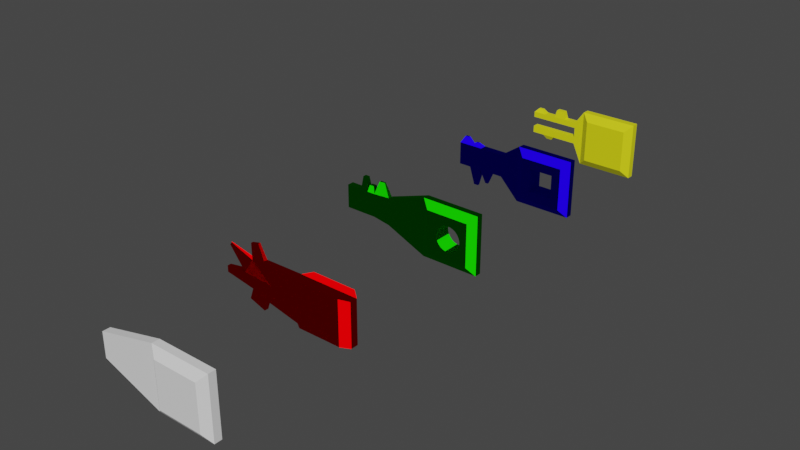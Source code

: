 # Source: KEYS.blend  (saved by Blender 2.93.20; exported with 4.5.12 LTS)
import bpy
from mathutils import Matrix  # noqa: F401  (used for matrix-valued properties, if any)

bpy.ops.wm.read_factory_settings(use_empty=True)
scene = bpy.context.scene
scene.name = 'Scene'

# ---- collections
col_collection = bpy.data.collections.new('Collection'); scene.collection.children.link(col_collection)

# ---- materials (node trees are filled in below, after node groups)
mat_material_001 = bpy.data.materials.new('Material.001')
mat_material_001.use_transparent_shadow = False
mat_material_002 = bpy.data.materials.new('Material.002')
mat_material_002.use_transparent_shadow = False
mat_material_003 = bpy.data.materials.new('Material.003')
mat_material_003.use_transparent_shadow = False
mat_material_004 = bpy.data.materials.new('Material.004')
mat_material_004.use_transparent_shadow = False

# ---- material node trees
mat_material_001.use_nodes = True; mat_material_001.node_tree.nodes.clear()
_N = mat_material_001.node_tree.nodes; _L = mat_material_001.node_tree.links
n0 = _N.new('ShaderNodeOutputMaterial'); n0.name = 'Material Output'; n0.location = (300, 300)
n1 = _N.new('ShaderNodeBsdfToon'); n1.name = 'Toon BSDF'; n1.location = (10, 300)
n1.inputs[0].default_value = (0.8, 0.0, 0.0007203, 1.0)
_L.new(n1.outputs[0], n0.inputs[0])
n0.is_active_output = True
mat_material_002.use_nodes = True; mat_material_002.node_tree.nodes.clear()
_N = mat_material_002.node_tree.nodes; _L = mat_material_002.node_tree.links
n0 = _N.new('ShaderNodeOutputMaterial'); n0.name = 'Material Output'; n0.location = (300, 300)
n1 = _N.new('ShaderNodeBsdfToon'); n1.name = 'Toon BSDF'; n1.location = (10, 300)
n1.inputs[0].default_value = (0.003846, 0.4385, 0.0, 1.0)
_L.new(n1.outputs[0], n0.inputs[0])
n0.is_active_output = True
mat_material_003.use_nodes = True; mat_material_003.node_tree.nodes.clear()
_N = mat_material_003.node_tree.nodes; _L = mat_material_003.node_tree.links
n0 = _N.new('ShaderNodeOutputMaterial'); n0.name = 'Material Output'; n0.location = (300, 300)
n1 = _N.new('ShaderNodeBsdfToon'); n1.name = 'Toon BSDF'; n1.location = (10, 300)
n1.inputs[0].default_value = (0.008029, 0.0, 0.8, 1.0)
_L.new(n1.outputs[0], n0.inputs[0])
n0.is_active_output = True
mat_material_004.use_nodes = True; mat_material_004.node_tree.nodes.clear()
_N = mat_material_004.node_tree.nodes; _L = mat_material_004.node_tree.links
n0 = _N.new('ShaderNodeBsdfPrincipled'); n0.name = 'Principled BSDF'; n0.location = (10, 300)
n0.distribution = 'GGX'
n0.subsurface_method = 'BURLEY'
n0.inputs[0].default_value = (0.8, 0.7929, 0.005634, 1.0)
n0.inputs[3].default_value = 1.45
n0.inputs[27].default_value = (0.0, 0.0, 0.0, 1.0)
n0.inputs[28].default_value = 1.0
n1 = _N.new('ShaderNodeOutputMaterial'); n1.name = 'Material Output'; n1.location = (300, 300)
_L.new(n0.outputs[0], n1.inputs[0])
n1.is_active_output = True

# ---- world
world_world = bpy.data.worlds.new('World'); scene.world = world_world
world_world.use_nodes = True; world_world.node_tree.nodes.clear()
_N = world_world.node_tree.nodes; _L = world_world.node_tree.links
n0 = _N.new('ShaderNodeOutputWorld'); n0.name = 'World Output'; n0.location = (300, 300)
n1 = _N.new('ShaderNodeBackground'); n1.name = 'Background'; n1.location = (10, 300)
n1.inputs[0].default_value = (0.05088, 0.05088, 0.05088, 1.0)
_L.new(n1.outputs[0], n0.inputs[0])
n0.is_active_output = True
world_world.color = (0.05088, 0.05088, 0.05088)
world_world.use_sun_shadow = False
world_world.sun_shadow_jitter_overblur = 0.0

# ---- meshes
me_cube_001 = bpy.data.meshes.new('Cube.001')
me_cube_001.from_pydata([(-0.7055, -0.4117, -0.5661), (-0.7055, -0.4117, 0.5661), (-0.7055, 0.5763, -0.5661), (-0.7055, 0.5763, 0.5661), (0.4267, -0.4117, -0.5661), (0.4267, -0.4117, 0.5661), (0.4267, 0.5763, -0.5661), (0.4267, 0.5763, 0.5661), (-0.9069, -0.1259, -0.7675), (-0.9069, -0.1259, 0.7675), (0.6281, -0.1259, -0.7675), (0.6281, -0.1259, 0.7675), (-0.9069, 0.2578, 0.7675), (0.6281, 0.2578, -0.7675), (-0.9069, 0.2578, -0.7675), (0.6281, 0.2578, 0.7675), (-2.44, 0.2578, -0.2211), (-2.44, -0.1259, -0.2211), (-2.44, -0.1259, 0.3957), (-2.44, 0.2578, 0.3957)], [], [(14, 12, 3, 2), (2, 3, 7, 6), (10, 11, 5, 4), (4, 5, 1, 0), (8, 10, 4, 0), (11, 9, 1, 5), (15, 12, 9, 11), (14, 13, 10, 8), (13, 15, 11, 10), (0, 1, 9, 8), (6, 7, 15, 13), (2, 6, 13, 14), (7, 3, 12, 15), (8, 9, 18, 17), (17, 18, 19, 16), (9, 12, 19, 18), (12, 14, 16, 19), (14, 8, 17, 16)])
_uv = me_cube_001.uv_layers.new(name='UVMap')
_uv.uv.foreach_set('vector', [0.375, 0.1875, 0.625, 0.1875, 0.625, 0.25, 0.375, 0.25, 0.375, 0.25, 0.625, 0.25, 0.625, 0.5, 0.375, 0.5, 0.375, 0.625, 0.625, 0.625, 0.625, 0.75, 0.375, 0.75, 0.375, 0.75, 0.625, 0.75, 0.625, 1.0, 0.375, 1.0, 0.125, 0.625, 0.375, 0.625, 0.375, 0.75, 0.125, 0.75, 0.625, 0.625, 0.875, 0.625, 0.875, 0.75, 0.625, 0.75, 0.625, 0.5625, 0.875, 0.5625, 0.875, 0.625, 0.625, 0.625, 0.125, 0.5625, 0.375, 0.5625, 0.375, 0.625, 0.125, 0.625, 0.375, 0.5625, 0.625, 0.5625, 0.625, 0.625, 0.375, 0.625, 0.375, 0.0, 0.625, 0.0, 0.625, 0.125, 0.375, 0.125, 0.375, 0.5, 0.625, 0.5, 0.625, 0.5625, 0.375, 0.5625, 0.125, 0.5, 0.375, 0.5, 0.375, 0.5625, 0.125, 0.5625, 0.625, 0.5, 0.875, 0.5, 0.875, 0.5625, 0.625, 0.5625, 0.375, 0.125, 0.625, 0.125, 0.625, 0.125, 0.375, 0.125, 0.375, 0.125, 0.625, 0.125, 0.625, 0.1875, 0.375, 0.1875, 0.875, 0.625, 0.875, 0.5625, 0.875, 0.5625, 0.875, 0.625, 0.625, 0.1875, 0.375, 0.1875, 0.375, 0.1875, 0.625, 0.1875, 0.125, 0.5625, 0.125, 0.625, 0.125, 0.625, 0.125, 0.5625])
me_cube_001.use_remesh_fix_poles = True
me_cube_001.use_remesh_preserve_attributes = False
me_cube_001.update()
me_cube_002 = bpy.data.meshes.new('Cube.002')
me_cube_002.from_pydata([(-0.7055, -0.4117, -0.5661), (-0.7055, -0.4117, 0.5661), (-0.7055, 0.5763, -0.5661), (-0.7055, 0.5763, 0.5661), (0.4267, -0.4117, -0.5661), (0.4267, -0.4117, 0.5661), (0.4267, 0.5763, -0.5661), (0.4267, 0.5763, 0.5661), (-0.9069, -0.1259, -0.5951), (-0.9069, -0.1259, 0.5108), (0.6281, -0.1259, -0.5951), (0.6281, -0.1259, 0.5108), (-0.9069, 0.2578, 0.5108), (0.6281, 0.2578, -0.5951), (-0.9069, 0.2578, -0.5951), (0.6281, 0.2578, 0.5108), (-2.27, 0.1727, -0.2817), (-2.27, -0.04076, -0.2817), (-2.242, -0.02667, 0.4438), (-2.242, 0.1586, 0.4438), (-0.7055, -0.4117, 0.0), (-0.7055, 0.5763, 0.0), (0.4267, 0.5763, 0.0), (0.4267, -0.4117, 0.0), (0.6281, -0.1259, 0.0), (-0.9069, -0.1259, 0.0), (0.6281, 0.2578, 0.0), (-0.9069, 0.2578, 0.0), (-2.44, -0.1259, 0.08727), (-2.44, 0.2578, 0.08727), (-1.872, -0.02667, 0.5335), (-1.844, -0.04076, -0.4337), (-1.872, 0.1586, 0.5335), (-1.844, 0.1727, -0.4337), (-1.673, 0.2578, 0.04364), (-1.673, -0.1259, 0.04364), (-3.057, 0.1651, -0.1466), (-3.057, -0.03323, -0.1466), (-3.057, -0.03323, 0.01279), (-3.057, 0.1651, 0.01279), (-2.262, 0.009181, 0.8387), (-2.262, 0.1227, 0.8387), (-2.035, 0.009181, 0.8937), (-2.035, 0.1227, 0.8937), (-2.911, 0.04778, 0.6286), (-2.911, 0.08413, 0.6286), (-2.95, 0.0283, 0.5586), (-2.95, 0.1036, 0.5586), (-2.369, 0.1727, -0.5599), (-2.369, -0.04076, -0.5599), (-1.943, 0.1727, -0.7118), (-1.943, -0.04076, -0.7118)], [], [(27, 12, 3, 21), (21, 3, 7, 22), (24, 11, 5, 23), (23, 5, 1, 20), (8, 10, 4, 0), (11, 9, 1, 5), (15, 12, 9, 11), (14, 13, 10, 8), (26, 15, 11, 24), (20, 1, 9, 25), (22, 7, 15, 26), (2, 6, 13, 14), (7, 3, 12, 15), (35, 30, 18, 28), (29, 28, 46, 47), (32, 19, 41, 43), (34, 33, 16, 29), (17, 16, 48, 49), (32, 34, 29, 19), (29, 16, 36, 39), (31, 35, 28, 17), (6, 22, 26, 13), (0, 20, 25, 8), (13, 26, 24, 10), (4, 23, 20, 0), (10, 24, 23, 4), (2, 21, 22, 6), (14, 27, 21, 2), (8, 25, 35, 31), (12, 27, 34, 32), (14, 8, 31, 33), (27, 14, 33, 34), (9, 12, 32, 30), (25, 9, 30, 35), (37, 38, 39, 36), (17, 28, 38, 37), (28, 29, 39, 38), (16, 17, 37, 36), (42, 43, 41, 40), (18, 30, 42, 40), (19, 18, 40, 41), (30, 32, 43, 42), (46, 44, 45, 47), (19, 29, 47, 45), (18, 19, 45, 44), (28, 18, 44, 46), (50, 51, 49, 48), (16, 33, 50, 48), (31, 17, 49, 51), (33, 31, 51, 50)])
_uv = me_cube_002.uv_layers.new(name='UVMap')
_uv.uv.foreach_set('vector', [0.5, 0.1875, 0.625, 0.1875, 0.625, 0.25, 0.5, 0.25, 0.5, 0.25, 0.625, 0.25, 0.625, 0.5, 0.5, 0.5, 0.5, 0.625, 0.625, 0.625, 0.625, 0.75, 0.5, 0.75, 0.5, 0.75, 0.625, 0.75, 0.625, 1.0, 0.5, 1.0, 0.125, 0.625, 0.375, 0.625, 0.375, 0.75, 0.125, 0.75, 0.625, 0.625, 0.875, 0.625, 0.875, 0.75, 0.625, 0.75, 0.625, 0.5625, 0.875, 0.5625, 0.875, 0.625, 0.625, 0.625, 0.125, 0.5625, 0.375, 0.5625, 0.375, 0.625, 0.125, 0.625, 0.5, 0.5625, 0.625, 0.5625, 0.625, 0.625, 0.5, 0.625, 0.5, 0.0, 0.625, 0.0, 0.625, 0.125, 0.5, 0.125, 0.5, 0.5, 0.625, 0.5, 0.625, 0.5625, 0.5, 0.5625, 0.125, 0.5, 0.375, 0.5, 0.375, 0.5625, 0.125, 0.5625, 0.625, 0.5, 0.875, 0.5, 0.875, 0.5625, 0.625, 0.5625, 0.5, 0.125, 0.625, 0.125, 0.625, 0.125, 0.5, 0.125, 0.5, 0.1875, 0.5, 0.125, 0.5, 0.125, 0.5, 0.1875, 0.625, 0.1875, 0.625, 0.1875, 0.625, 0.1875, 0.625, 0.1875, 0.5, 0.1875, 0.375, 0.1875, 0.375, 0.1875, 0.5, 0.1875, 0.125, 0.625, 0.125, 0.5625, 0.125, 0.5625, 0.125, 0.625, 0.625, 0.1875, 0.5, 0.1875, 0.5, 0.1875, 0.625, 0.1875, 0.5, 0.1875, 0.375, 0.1875, 0.375, 0.1875, 0.5, 0.1875, 0.375, 0.125, 0.5, 0.125, 0.5, 0.125, 0.375, 0.125, 0.375, 0.5, 0.5, 0.5, 0.5, 0.5625, 0.375, 0.5625, 0.375, 0.0, 0.5, 0.0, 0.5, 0.125, 0.375, 0.125, 0.375, 0.5625, 0.5, 0.5625, 0.5, 0.625, 0.375, 0.625, 0.375, 0.75, 0.5, 0.75, 0.5, 1.0, 0.375, 1.0, 0.375, 0.625, 0.5, 0.625, 0.5, 0.75, 0.375, 0.75, 0.375, 0.25, 0.5, 0.25, 0.5, 0.5, 0.375, 0.5, 0.375, 0.1875, 0.5, 0.1875, 0.5, 0.25, 0.375, 0.25, 0.375, 0.125, 0.5, 0.125, 0.5, 0.125, 0.375, 0.125, 0.625, 0.1875, 0.5, 0.1875, 0.5, 0.1875, 0.625, 0.1875, 0.125, 0.5625, 0.125, 0.625, 0.125, 0.625, 0.125, 0.5625, 0.5, 0.1875, 0.375, 0.1875, 0.375, 0.1875, 0.5, 0.1875, 0.875, 0.625, 0.875, 0.5625, 0.875, 0.5625, 0.875, 0.625, 0.5, 0.125, 0.625, 0.125, 0.625, 0.125, 0.5, 0.125, 0.375, 0.125, 0.5, 0.125, 0.5, 0.1875, 0.375, 0.1875, 0.375, 0.125, 0.5, 0.125, 0.5, 0.125, 0.375, 0.125, 0.5, 0.125, 0.5, 0.1875, 0.5, 0.1875, 0.5, 0.125, 0.125, 0.5625, 0.125, 0.625, 0.125, 0.625, 0.125, 0.5625, 0.875, 0.625, 0.875, 0.5625, 0.875, 0.5625, 0.875, 0.625, 0.625, 0.125, 0.625, 0.125, 0.625, 0.125, 0.625, 0.125, 0.625, 0.1875, 0.625, 0.125, 0.625, 0.125, 0.625, 0.1875, 0.875, 0.625, 0.875, 0.5625, 0.875, 0.5625, 0.875, 0.625, 0.5, 0.125, 0.625, 0.125, 0.625, 0.1875, 0.5, 0.1875, 0.625, 0.1875, 0.5, 0.1875, 0.5, 0.1875, 0.625, 0.1875, 0.625, 0.125, 0.625, 0.1875, 0.625, 0.1875, 0.625, 0.125, 0.5, 0.125, 0.625, 0.125, 0.625, 0.125, 0.5, 0.125, 0.125, 0.5625, 0.125, 0.625, 0.125, 0.625, 0.125, 0.5625, 0.375, 0.1875, 0.375, 0.1875, 0.375, 0.1875, 0.375, 0.1875, 0.375, 0.125, 0.375, 0.125, 0.375, 0.125, 0.375, 0.125, 0.125, 0.5625, 0.125, 0.625, 0.125, 0.625, 0.125, 0.5625])
me_cube_002.materials.append(mat_material_001)
me_cube_002.use_remesh_fix_poles = True
me_cube_002.use_remesh_preserve_attributes = False
me_cube_002.update()
me_cube_003 = bpy.data.meshes.new('Cube.003')
me_cube_003.from_pydata([(-0.7055, -0.4117, -0.5661), (-0.7055, -0.4117, 0.5661), (-0.7055, 0.5763, -0.5661), (-0.7055, 0.5763, 0.5661), (0.4267, -0.4117, -0.5661), (0.4267, -0.4117, 0.5661), (0.4267, 0.5763, -0.5661), (0.4267, 0.5763, 0.5661), (-0.9069, -0.1259, -0.7675), (-0.9069, -0.1259, 0.7675), (0.6281, -0.1259, -0.7675), (0.6281, -0.1259, 0.7675), (-0.9069, 0.2578, 0.7675), (0.6281, 0.2578, -0.7675), (-0.9069, 0.2578, -0.7675), (0.6281, 0.2578, 0.7675), (-2.44, 0.2578, -0.2211), (-2.44, -0.1259, -0.2211), (-2.44, -0.1259, 0.3957), (-2.44, 0.2578, 0.3957), (-0.03191, -0.4117, -0.3281), (-0.03191, 0.5763, -0.3281), (-0.09717, -0.4117, -0.3345), (-0.09717, 0.5763, -0.3345), (-0.4317, 0.5763, 3.989e-09), (-0.4252, 0.5763, -0.06526), (-0.4252, 0.5763, 0.06526), (-0.3753, 0.5763, -0.1858), (-0.4062, 0.5763, -0.128), (-0.1624, -0.4117, -0.3281), (-0.3753, 0.5763, 0.1858), (-0.1624, 0.5763, -0.3281), (-0.4062, 0.5763, 0.128), (-0.283, 0.5763, 0.2781), (-0.1624, 0.5763, 0.3281), (-0.2252, 0.5763, 0.309), (-0.03191, 0.5763, 0.3281), (0.08868, 0.5763, 0.2781), (0.03084, 0.5763, 0.309), (-0.09717, 0.5763, 0.3345), (-0.3337, 0.5763, 0.2365), (-0.2252, -0.4117, -0.309), (-0.2252, 0.5763, -0.309), (-0.283, -0.4117, -0.2781), (-0.283, 0.5763, -0.2781), (-0.3337, -0.4117, -0.2365), (-0.3337, 0.5763, -0.2365), (0.03084, 0.5763, -0.309), (0.1394, 0.5763, -0.2365), (0.181, 0.5763, -0.1858), (0.181, 0.5763, 0.1858), (0.2373, 0.5763, -1.462e-08), (0.2119, 0.5763, -0.128), (0.2309, 0.5763, -0.06526), (0.2309, 0.5763, 0.06526), (0.2119, 0.5763, 0.128), (0.1394, 0.5763, 0.2365), (0.08868, 0.5763, -0.2781), (-0.3753, -0.4117, -0.1858), (-0.4062, -0.4117, -0.128), (-0.3337, -0.4117, 0.2365), (-0.2252, -0.4117, 0.309), (-0.283, -0.4117, 0.2781), (-0.4252, -0.4117, -0.06526), (-0.09717, -0.4117, 0.3345), (0.03084, -0.4117, 0.309), (-0.03191, -0.4117, 0.3281), (-0.1624, -0.4117, 0.3281), (0.1394, -0.4117, 0.2365), (0.181, -0.4117, -0.1858), (0.181, -0.4117, 0.1858), (0.2373, -0.4117, -1.462e-08), (0.2119, -0.4117, -0.128), (0.2309, -0.4117, -0.06526), (0.2309, -0.4117, 0.06526), (0.1394, -0.4117, -0.2365), (0.2119, -0.4117, 0.128), (-0.4317, -0.4117, 3.989e-09), (0.08868, -0.4117, 0.2781), (-0.4252, -0.4117, 0.06526), (-0.4062, -0.4117, 0.128), (-0.3753, -0.4117, 0.1858), (0.08868, -0.4117, -0.2781), (0.03084, -0.4117, -0.309), (-3.287, -0.1259, 0.3957), (-3.287, 0.2578, 0.3957), (-3.287, 0.2578, -0.2211), (-3.287, -0.1259, -0.2211), (-2.864, 0.2578, -0.2211), (-2.864, 0.2578, 0.3957), (-2.864, -0.1259, 0.3957), (-2.864, -0.1259, -0.2211), (-2.652, 0.2578, 0.3957), (-2.652, -0.1259, -0.2211), (-2.652, 0.2578, -0.2211), (-2.652, -0.1259, 0.3957), (-2.013, 0.1955, -0.3196), (-2.013, -0.06359, -0.3196), (-2.013, 0.1955, 0.4068), (-2.013, -0.06359, 0.4068), (-2.7, -0.03784, 0.7476), (-2.815, -0.03784, 0.7476), (-2.815, 0.1697, 0.7476), (-2.7, 0.1697, 0.7476), (-2.483, -0.04766, 0.572), (-2.483, 0.1796, 0.572), (-2.609, 0.1796, 0.572), (-2.609, -0.04766, 0.572), (-2.312, -0.003146, 0.7413), (-2.312, 0.1351, 0.7413), (-2.159, 0.1126, 0.7454), (-2.159, 0.0193, 0.7454)], [], [(14, 12, 3, 2), (48, 6, 2, 3, 7, 56, 37, 38, 36, 39, 34, 35, 33, 40, 30, 32, 26, 24, 25, 28, 27, 46, 44, 42, 31, 23, 21, 47, 57), (56, 7, 6, 48, 49, 52, 53, 51, 54, 55, 50), (10, 11, 5, 4), (75, 4, 5, 68, 70, 76, 74, 71, 73, 72, 69), (68, 5, 1, 0, 4, 75, 82, 83, 20, 22, 29, 41, 43, 45, 58, 59, 63, 77, 79, 80, 81, 60, 62, 61, 67, 64, 66, 65, 78), (8, 10, 4, 0), (11, 9, 1, 5), (15, 12, 9, 11), (14, 13, 10, 8), (13, 15, 11, 10), (0, 1, 9, 8), (6, 7, 15, 13), (2, 6, 13, 14), (7, 3, 12, 15), (97, 99, 18, 17), (89, 88, 86, 85), (98, 19, 109, 110), (98, 96, 16, 19), (96, 97, 17, 16), (39, 36, 66, 64), (36, 38, 65, 66), (38, 37, 78, 65), (37, 56, 68, 78), (68, 56, 50, 70), (70, 50, 55, 76), (76, 55, 54, 74), (74, 54, 51, 71), (71, 51, 53, 73), (73, 53, 52, 72), (72, 52, 49, 69), (69, 49, 48, 75), (75, 48, 57, 82), (82, 57, 47, 83), (83, 47, 21, 20), (23, 22, 20, 21), (31, 29, 22, 23), (42, 41, 29, 31), (44, 43, 41, 42), (46, 45, 43, 44), (27, 58, 45, 46), (27, 28, 59, 58), (28, 25, 63, 59), (25, 24, 77, 63), (24, 26, 79, 77), (26, 32, 80, 79), (32, 30, 81, 80), (30, 40, 60, 81), (40, 33, 62, 60), (33, 35, 61, 62), (35, 34, 67, 61), (34, 39, 64, 67), (87, 84, 85, 86), (91, 90, 84, 87), (90, 89, 85, 84), (88, 91, 87, 86), (94, 93, 91, 88), (90, 95, 100, 101), (93, 95, 90, 91), (92, 94, 88, 89), (19, 16, 94, 92), (17, 18, 95, 93), (95, 18, 104, 107), (16, 17, 93, 94), (14, 8, 97, 96), (12, 14, 96, 98), (9, 12, 98, 99), (8, 9, 99, 97), (100, 103, 102, 101), (89, 90, 101, 102), (95, 92, 103, 100), (92, 89, 102, 103), (104, 105, 106, 107), (18, 19, 105, 104), (92, 95, 107, 106), (19, 92, 106, 105), (111, 110, 109, 108), (99, 98, 110, 111), (18, 99, 111, 108), (19, 18, 108, 109)])
_uv = me_cube_003.uv_layers.new(name='UVMap')
_uv.uv.foreach_set('vector', [0.375, 0.1875, 0.625, 0.1875, 0.625, 0.25, 0.375, 0.25, 0.4478, 0.4366, 0.375, 0.5, 0.375, 0.25, 0.625, 0.25, 0.625, 0.5, 0.5522, 0.4366, 0.5614, 0.4254, 0.5682, 0.4126, 0.5724, 0.3987, 0.5739, 0.3843, 0.5724, 0.3699, 0.5682, 0.3561, 0.5614, 0.3433, 0.5522, 0.3321, 0.541, 0.3229, 0.5283, 0.3161, 0.5144, 0.3119, 0.5, 0.3105, 0.4856, 0.3119, 0.4717, 0.3161, 0.459, 0.3229, 0.4478, 0.3321, 0.4386, 0.3433, 0.4318, 0.3561, 0.4276, 0.3699, 0.4261, 0.3843, 0.4276, 0.3987, 0.4318, 0.4126, 0.4386, 0.4254, 0.5522, 0.4366, 0.625, 0.5, 0.375, 0.5, 0.4478, 0.4366, 0.459, 0.4457, 0.4717, 0.4526, 0.4856, 0.4568, 0.5, 0.4582, 0.5144, 0.4568, 0.5283, 0.4526, 0.541, 0.4457, 0.375, 0.625, 0.625, 0.625, 0.625, 0.75, 0.375, 0.75, 0.4478, 0.8134, 0.375, 0.75, 0.625, 0.75, 0.5522, 0.8134, 0.541, 0.8043, 0.5283, 0.7974, 0.5144, 0.7932, 0.5, 0.7918, 0.4856, 0.7932, 0.4717, 0.7974, 0.459, 0.8043, 0.5522, 0.8134, 0.625, 0.75, 0.625, 1.0, 0.375, 1.0, 0.375, 0.75, 0.4478, 0.8134, 0.4386, 0.8246, 0.4318, 0.8374, 0.4276, 0.8513, 0.4261, 0.8657, 0.4276, 0.8801, 0.4318, 0.8939, 0.4386, 0.9067, 0.4478, 0.9179, 0.459, 0.9271, 0.4717, 0.9339, 0.4856, 0.9381, 0.5, 0.9395, 0.5144, 0.9381, 0.5283, 0.9339, 0.541, 0.9271, 0.5522, 0.9179, 0.5614, 0.9067, 0.5682, 0.8939, 0.5724, 0.8801, 0.5739, 0.8657, 0.5724, 0.8513, 0.5682, 0.8374, 0.5614, 0.8246, 0.125, 0.625, 0.375, 0.625, 0.375, 0.75, 0.125, 0.75, 0.625, 0.625, 0.875, 0.625, 0.875, 0.75, 0.625, 0.75, 0.625, 0.5625, 0.875, 0.5625, 0.875, 0.625, 0.625, 0.625, 0.125, 0.5625, 0.375, 0.5625, 0.375, 0.625, 0.125, 0.625, 0.375, 0.5625, 0.625, 0.5625, 0.625, 0.625, 0.375, 0.625, 0.375, 0.0, 0.625, 0.0, 0.625, 0.125, 0.375, 0.125, 0.375, 0.5, 0.625, 0.5, 0.625, 0.5625, 0.375, 0.5625, 0.125, 0.5, 0.375, 0.5, 0.375, 0.5625, 0.125, 0.5625, 0.625, 0.5, 0.875, 0.5, 0.875, 0.5625, 0.625, 0.5625, 0.375, 0.125, 0.625, 0.125, 0.625, 0.125, 0.375, 0.125, 0.625, 0.1875, 0.375, 0.1875, 0.375, 0.1875, 0.625, 0.1875, 0.625, 0.1875, 0.625, 0.1875, 0.625, 0.1875, 0.625, 0.1875, 0.625, 0.1875, 0.375, 0.1875, 0.375, 0.1875, 0.625, 0.1875, 0.125, 0.5625, 0.125, 0.625, 0.125, 0.625, 0.125, 0.5625, 1.0, 0.6155, 0.9688, 0.6155, 0.9688, 0.8861, 1.0, 0.8861, 0.9688, 0.6155, 0.9375, 0.6155, 0.9375, 0.8861, 0.9688, 0.8861, 0.9375, 0.6155, 0.9062, 0.6155, 0.9062, 0.8861, 0.9375, 0.8861, 0.9062, 0.6155, 0.875, 0.6155, 0.875, 0.8861, 0.9062, 0.8861, 0.875, 0.8861, 0.875, 0.6155, 0.8438, 0.6155, 0.8438, 0.8861, 0.8438, 0.8861, 0.8438, 0.6155, 0.8125, 0.6155, 0.8125, 0.8861, 0.8125, 0.8861, 0.8125, 0.6155, 0.7812, 0.6155, 0.7813, 0.8861, 0.7812, 0.8861, 0.7812, 0.6155, 0.75, 0.6155, 0.75, 0.8861, 0.75, 0.8861, 0.75, 0.6155, 0.7188, 0.6155, 0.7188, 0.8861, 0.7188, 0.8861, 0.7188, 0.6155, 0.6875, 0.6155, 0.6875, 0.8861, 0.6875, 0.8861, 0.6875, 0.6155, 0.6562, 0.6155, 0.6562, 0.8861, 0.6562, 0.8861, 0.6562, 0.6155, 0.625, 0.6155, 0.625, 0.8861, 0.625, 0.8861, 0.625, 0.6155, 0.5938, 0.6155, 0.5938, 0.8861, 0.5938, 0.8861, 0.5938, 0.6155, 0.5625, 0.6155, 0.5625, 0.8861, 0.5625, 0.8861, 0.5625, 0.6155, 0.5312, 0.6155, 0.5312, 0.8861, 0.5, 0.6155, 0.5, 0.8861, 0.5312, 0.8861, 0.5312, 0.6155, 0.4688, 0.6155, 0.4688, 0.8861, 0.5, 0.8861, 0.5, 0.6155, 0.4375, 0.6155, 0.4375, 0.8861, 0.4688, 0.8861, 0.4688, 0.6155, 0.4062, 0.6155, 0.4062, 0.8861, 0.4375, 0.8861, 0.4375, 0.6155, 0.375, 0.6155, 0.375, 0.8861, 0.4062, 0.8861, 0.4062, 0.6155, 0.3438, 0.6155, 0.3438, 0.8861, 0.375, 0.8861, 0.375, 0.6155, 0.3438, 0.6155, 0.3125, 0.6155, 0.3125, 0.8861, 0.3438, 0.8861, 0.3125, 0.6155, 0.2812, 0.6155, 0.2812, 0.8861, 0.3125, 0.8861, 0.2812, 0.6155, 0.25, 0.6155, 0.25, 0.8861, 0.2812, 0.8861, 0.25, 0.6155, 0.2188, 0.6155, 0.2188, 0.8861, 0.25, 0.8861, 0.2188, 0.6155, 0.1875, 0.6155, 0.1875, 0.8861, 0.2188, 0.8861, 0.1875, 0.6155, 0.1562, 0.6155, 0.1562, 0.8861, 0.1875, 0.8861, 0.1562, 0.6155, 0.125, 0.6155, 0.125, 0.8861, 0.1562, 0.8861, 0.125, 0.6155, 0.09375, 0.6155, 0.09375, 0.8861, 0.125, 0.8861, 0.09375, 0.6155, 0.0625, 0.6155, 0.0625, 0.8861, 0.09375, 0.8861, 0.0625, 0.6155, 0.03125, 0.6155, 0.03125, 0.8861, 0.0625, 0.8861, 0.03125, 0.6155, 0.0, 0.6155, 0.0, 0.8861, 0.03125, 0.8861, 0.375, 0.125, 0.625, 0.125, 0.625, 0.1875, 0.375, 0.1875, 0.375, 0.125, 0.625, 0.125, 0.625, 0.125, 0.375, 0.125, 0.875, 0.625, 0.875, 0.5625, 0.875, 0.5625, 0.875, 0.625, 0.125, 0.5625, 0.125, 0.625, 0.125, 0.625, 0.125, 0.5625, 0.125, 0.5625, 0.125, 0.625, 0.125, 0.625, 0.125, 0.5625, 0.625, 0.125, 0.625, 0.125, 0.625, 0.125, 0.625, 0.125, 0.375, 0.125, 0.625, 0.125, 0.625, 0.125, 0.375, 0.125, 0.625, 0.1875, 0.375, 0.1875, 0.375, 0.1875, 0.625, 0.1875, 0.625, 0.1875, 0.375, 0.1875, 0.375, 0.1875, 0.625, 0.1875, 0.375, 0.125, 0.625, 0.125, 0.625, 0.125, 0.375, 0.125, 0.625, 0.125, 0.625, 0.125, 0.625, 0.125, 0.625, 0.125, 0.125, 0.5625, 0.125, 0.625, 0.125, 0.625, 0.125, 0.5625, 0.125, 0.5625, 0.125, 0.625, 0.125, 0.625, 0.125, 0.5625, 0.625, 0.1875, 0.375, 0.1875, 0.375, 0.1875, 0.625, 0.1875, 0.875, 0.625, 0.875, 0.5625, 0.875, 0.5625, 0.875, 0.625, 0.375, 0.125, 0.625, 0.125, 0.625, 0.125, 0.375, 0.125, 0.875, 0.625, 0.875, 0.5625, 0.875, 0.5625, 0.875, 0.625, 0.875, 0.5625, 0.875, 0.625, 0.875, 0.625, 0.875, 0.5625, 0.875, 0.625, 0.875, 0.5625, 0.875, 0.5625, 0.875, 0.625, 0.625, 0.1875, 0.625, 0.1875, 0.625, 0.1875, 0.625, 0.1875, 0.875, 0.625, 0.875, 0.5625, 0.875, 0.5625, 0.875, 0.625, 0.875, 0.625, 0.875, 0.5625, 0.875, 0.5625, 0.875, 0.625, 0.875, 0.5625, 0.875, 0.625, 0.875, 0.625, 0.875, 0.5625, 0.625, 0.1875, 0.625, 0.1875, 0.625, 0.1875, 0.625, 0.1875, 0.875, 0.625, 0.875, 0.5625, 0.875, 0.5625, 0.875, 0.625, 0.875, 0.625, 0.875, 0.5625, 0.875, 0.5625, 0.875, 0.625, 0.625, 0.125, 0.625, 0.125, 0.625, 0.125, 0.625, 0.125, 0.875, 0.5625, 0.875, 0.625, 0.875, 0.625, 0.875, 0.5625])
me_cube_003.materials.append(mat_material_002)
me_cube_003.use_remesh_fix_poles = True
me_cube_003.use_remesh_preserve_attributes = False
me_cube_003.update()
me_cube_004 = bpy.data.meshes.new('Cube.004')
me_cube_004.from_pydata([(-0.7055, -0.4117, -0.5661), (-0.7055, -0.4117, 0.5661), (-0.7055, 0.5763, -0.5661), (-0.7055, 0.5763, 0.5661), (0.4267, -0.4117, -0.5661), (0.4267, -0.4117, 0.5661), (0.4267, 0.5763, -0.5661), (0.4267, 0.5763, 0.5661), (-0.9069, -0.1259, -0.7675), (-0.9069, -0.1259, 0.7675), (0.6281, -0.1259, -0.7675), (0.6281, -0.1259, 0.7675), (-0.9069, 0.2578, 0.7675), (0.6281, 0.2578, -0.7675), (-0.9069, 0.2578, -0.7675), (0.6281, 0.2578, 0.7675), (-1.437, 0.2578, -0.2211), (-1.437, -0.1259, -0.2211), (-1.437, -0.1259, 0.3957), (-1.437, 0.2578, 0.3957), (-0.4577, 0.5763, 0.3213), (-0.4577, 0.5763, -0.3213), (0.185, 0.5763, -0.3213), (0.185, 0.5763, 0.3213), (-0.4577, -0.4117, 0.3213), (0.185, -0.4117, -0.3213), (0.185, -0.4117, 0.3213), (-0.4577, -0.4117, -0.3213), (-0.2371, -0.4117, 0.3213), (-0.324, 0.5763, -0.3213), (-0.03567, -0.4117, -0.3213), (0.185, 0.5763, -0.1876), (-0.4577, 0.5763, 0.1876), (0.185, -0.4117, 0.1007), (0.05124, 0.5763, 0.3213), (-0.4577, -0.4117, -0.1007), (-2.776, -0.1259, 0.3957), (-2.776, 0.2578, 0.3957), (-2.776, 0.2578, -0.2211), (-2.776, -0.1259, -0.2211), (-2.106, 0.2578, -0.2211), (-2.106, 0.2578, 0.3957), (-2.106, -0.1259, -0.2211), (-2.106, -0.1259, 0.3957), (-1.771, 0.2578, 0.3957), (-1.771, 0.2578, -0.2211), (-1.771, -0.1259, -0.2211), (-1.771, -0.1259, 0.3957), (-2.441, 0.2578, -0.2211), (-2.441, -0.1259, -0.2211), (-2.441, -0.1259, 0.3957), (-2.441, 0.2578, 0.3957), (-2.441, 0.2578, -0.2211), (-2.441, -0.1259, -0.2211), (-2.441, -0.1259, 0.3957), (-2.441, 0.2578, 0.3957), (-1.899, 0.1111, -0.5891), (-1.978, 0.1111, -0.5891), (-1.899, 0.02081, -0.5891), (-1.978, 0.02081, -0.5891), (-2.314, 0.1128, 0.4949), (-2.233, 0.1128, 0.4949), (-2.233, 0.01914, 0.4949), (-2.314, 0.01914, 0.4949), (-2.658, 0.00866, 0.5862), (-2.658, 0.1232, 0.5862), (-2.558, 0.00866, 0.5862), (-2.558, 0.1232, 0.5862), (-2.213, -0.003311, -0.7233), (-2.213, 0.1352, -0.7233), (-2.334, 0.1352, -0.7233), (-2.334, -0.003311, -0.7233)], [], [(14, 12, 3, 2), (7, 6, 22, 31, 23), (6, 2, 3, 7, 23, 34, 20, 32, 21, 29, 22), (10, 11, 5, 4), (25, 4, 5, 26, 33), (26, 5, 1, 0, 4, 25, 30, 27, 35, 24, 28), (8, 10, 4, 0), (11, 9, 1, 5), (15, 12, 9, 11), (14, 13, 10, 8), (13, 15, 11, 10), (0, 1, 9, 8), (6, 7, 15, 13), (2, 6, 13, 14), (7, 3, 12, 15), (8, 9, 18, 17), (51, 48, 38, 37), (9, 12, 19, 18), (12, 14, 16, 19), (14, 8, 17, 16), (27, 21, 20, 24), (22, 25, 26, 23), (24, 20, 23, 26), (25, 22, 21, 27), (39, 36, 37, 38), (48, 49, 39, 38), (49, 50, 36, 39), (50, 51, 67, 66), (47, 44, 41, 43), (46, 47, 43, 42), (46, 42, 59, 58), (44, 45, 40, 41), (19, 16, 45, 44), (16, 17, 46, 45), (17, 18, 47, 46), (18, 19, 44, 47), (43, 41, 61, 62), (42, 43, 50, 49), (49, 48, 70, 71), (41, 40, 48, 51), (48, 49, 53, 52), (50, 51, 55, 54), (51, 48, 52, 55), (49, 50, 54, 53), (56, 58, 59, 57), (45, 46, 58, 56), (40, 45, 56, 57), (42, 40, 57, 59), (62, 61, 60, 63), (51, 50, 63, 60), (50, 43, 62, 63), (41, 51, 60, 61), (66, 67, 65, 64), (37, 36, 64, 65), (36, 50, 66, 64), (51, 37, 65, 67), (69, 68, 71, 70), (48, 40, 69, 70), (40, 42, 68, 69), (42, 49, 71, 68)])
_uv = me_cube_004.uv_layers.new(name='UVMap')
_uv.uv.foreach_set('vector', [0.375, 0.1875, 0.625, 0.1875, 0.625, 0.25, 0.375, 0.25, 0.625, 0.5, 0.375, 0.5, 0.429, 0.4466, 0.4586, 0.4466, 0.571, 0.4466, 0.375, 0.5, 0.375, 0.25, 0.625, 0.25, 0.625, 0.5, 0.571, 0.4466, 0.571, 0.4171, 0.571, 0.3047, 0.5414, 0.3047, 0.429, 0.3047, 0.429, 0.3342, 0.429, 0.4466, 0.375, 0.625, 0.625, 0.625, 0.625, 0.75, 0.375, 0.75, 0.429, 0.8034, 0.375, 0.75, 0.625, 0.75, 0.571, 0.8034, 0.5222, 0.8034, 0.571, 0.8034, 0.625, 0.75, 0.625, 1.0, 0.375, 1.0, 0.375, 0.75, 0.429, 0.8034, 0.429, 0.8521, 0.429, 0.9453, 0.4778, 0.9453, 0.571, 0.9453, 0.571, 0.8966, 0.125, 0.625, 0.375, 0.625, 0.375, 0.75, 0.125, 0.75, 0.625, 0.625, 0.875, 0.625, 0.875, 0.75, 0.625, 0.75, 0.625, 0.5625, 0.875, 0.5625, 0.875, 0.625, 0.625, 0.625, 0.125, 0.5625, 0.375, 0.5625, 0.375, 0.625, 0.125, 0.625, 0.375, 0.5625, 0.625, 0.5625, 0.625, 0.625, 0.375, 0.625, 0.375, 0.0, 0.625, 0.0, 0.625, 0.125, 0.375, 0.125, 0.375, 0.5, 0.625, 0.5, 0.625, 0.5625, 0.375, 0.5625, 0.125, 0.5, 0.375, 0.5, 0.375, 0.5625, 0.125, 0.5625, 0.625, 0.5, 0.875, 0.5, 0.875, 0.5625, 0.625, 0.5625, 0.375, 0.125, 0.625, 0.125, 0.625, 0.125, 0.375, 0.125, 0.625, 0.1875, 0.375, 0.1875, 0.375, 0.1875, 0.625, 0.1875, 0.875, 0.625, 0.875, 0.5625, 0.875, 0.5625, 0.875, 0.625, 0.625, 0.1875, 0.375, 0.1875, 0.375, 0.1875, 0.625, 0.1875, 0.125, 0.5625, 0.125, 0.625, 0.125, 0.625, 0.125, 0.5625, 0.625, 0.5858, 0.625, 0.698, 0.375, 0.698, 0.375, 0.5858, 0.625, 0.05202, 0.625, 0.1642, 0.375, 0.1642, 0.375, 0.05202, 0.375, 0.5858, 0.375, 0.698, 0.125, 0.698, 0.125, 0.5858, 0.875, 0.5858, 0.875, 0.698, 0.625, 0.698, 0.625, 0.5858, 0.375, 0.125, 0.625, 0.125, 0.625, 0.1875, 0.375, 0.1875, 0.125, 0.5625, 0.125, 0.625, 0.125, 0.625, 0.125, 0.5625, 0.375, 0.125, 0.625, 0.125, 0.625, 0.125, 0.375, 0.125, 0.875, 0.625, 0.875, 0.5625, 0.875, 0.5625, 0.875, 0.625, 0.875, 0.625, 0.875, 0.5625, 0.875, 0.5625, 0.875, 0.625, 0.375, 0.125, 0.625, 0.125, 0.625, 0.125, 0.375, 0.125, 0.375, 0.125, 0.375, 0.125, 0.375, 0.125, 0.375, 0.125, 0.625, 0.1875, 0.375, 0.1875, 0.375, 0.1875, 0.625, 0.1875, 0.625, 0.1875, 0.375, 0.1875, 0.375, 0.1875, 0.625, 0.1875, 0.125, 0.5625, 0.125, 0.625, 0.125, 0.625, 0.125, 0.5625, 0.375, 0.125, 0.625, 0.125, 0.625, 0.125, 0.375, 0.125, 0.875, 0.625, 0.875, 0.5625, 0.875, 0.5625, 0.875, 0.625, 0.875, 0.625, 0.875, 0.5625, 0.875, 0.5625, 0.875, 0.625, 0.375, 0.125, 0.625, 0.125, 0.625, 0.125, 0.375, 0.125, 0.125, 0.625, 0.125, 0.5625, 0.125, 0.5625, 0.125, 0.625, 0.625, 0.1875, 0.375, 0.1875, 0.375, 0.1875, 0.625, 0.1875, 0.125, 0.5625, 0.125, 0.625, 0.125, 0.625, 0.125, 0.5625, 0.875, 0.625, 0.875, 0.5625, 0.875, 0.5625, 0.875, 0.625, 0.625, 0.1875, 0.375, 0.1875, 0.375, 0.1875, 0.625, 0.1875, 0.375, 0.125, 0.625, 0.125, 0.625, 0.125, 0.375, 0.125, 0.125, 0.5625, 0.125, 0.625, 0.125, 0.625, 0.125, 0.5625, 0.125, 0.5625, 0.125, 0.625, 0.125, 0.625, 0.125, 0.5625, 0.375, 0.1875, 0.375, 0.1875, 0.375, 0.1875, 0.375, 0.1875, 0.125, 0.625, 0.125, 0.5625, 0.125, 0.5625, 0.125, 0.625, 0.875, 0.625, 0.875, 0.5625, 0.875, 0.5625, 0.875, 0.625, 0.875, 0.5625, 0.875, 0.625, 0.875, 0.625, 0.875, 0.5625, 0.625, 0.125, 0.625, 0.125, 0.625, 0.125, 0.625, 0.125, 0.625, 0.1875, 0.625, 0.1875, 0.625, 0.1875, 0.625, 0.1875, 0.875, 0.625, 0.875, 0.5625, 0.875, 0.5625, 0.875, 0.625, 0.625, 0.1875, 0.625, 0.125, 0.625, 0.125, 0.625, 0.1875, 0.625, 0.125, 0.625, 0.125, 0.625, 0.125, 0.625, 0.125, 0.625, 0.1875, 0.625, 0.1875, 0.625, 0.1875, 0.625, 0.1875, 0.125, 0.5625, 0.125, 0.625, 0.125, 0.625, 0.125, 0.5625, 0.375, 0.1875, 0.375, 0.1875, 0.375, 0.1875, 0.375, 0.1875, 0.125, 0.5625, 0.125, 0.625, 0.125, 0.625, 0.125, 0.5625, 0.375, 0.125, 0.375, 0.125, 0.375, 0.125, 0.375, 0.125])
me_cube_004.materials.append(mat_material_003)
me_cube_004.use_remesh_fix_poles = True
me_cube_004.use_remesh_preserve_attributes = False
me_cube_004.update()
me_cube_006 = bpy.data.meshes.new('Cube.006')
me_cube_006.from_pydata([(-0.7055, -0.4117, -0.5661), (-0.7055, -0.4117, 0.5661), (-0.7055, 0.5763, -0.5661), (-0.7055, 0.5763, 0.5661), (0.4267, -0.4117, -0.5661), (0.4267, -0.4117, 0.5661), (0.4267, 0.5763, -0.5661), (0.4267, 0.5763, 0.5661), (-0.9069, -0.1259, -0.7675), (-0.9069, -0.1259, 0.7675), (0.6281, -0.1259, -0.7675), (0.6281, -0.1259, 0.7675), (-0.9069, 0.2578, 0.7675), (0.6281, 0.2578, -0.7675), (-0.9069, 0.2578, -0.7675), (0.6281, 0.2578, 0.7675), (-1.163, 0.2578, -0.2211), (-1.163, -0.1259, -0.2211), (-1.163, -0.1259, 0.3957), (-1.163, 0.2578, 0.3957), (-2.5, 0.2578, -0.2211), (-2.5, -0.1259, -0.2211), (-2.5, -0.1259, 0.3957), (-2.5, 0.2578, 0.3957), (-0.7055, -0.4117, 0.0), (-0.7055, 0.5763, 0.0), (0.4267, 0.5763, 0.0), (0.4267, -0.4117, 0.0), (0.6281, -0.1259, 0.0), (-0.9069, -0.1259, 0.0), (0.6281, 0.2578, 0.0), (-0.9069, 0.2578, 0.0), (-1.163, -0.1259, 0.2422), (-1.163, 0.2578, 0.2422), (-2.5, -0.1259, 0.2422), (-2.5, 0.2578, 0.2422), (-0.7055, 0.5763, -0.2831), (0.4267, 0.5763, -0.2831), (0.4267, -0.4117, -0.2831), (0.6281, -0.1259, -0.3837), (-0.9069, -0.1259, -0.3837), (0.6281, 0.2578, -0.3837), (-0.9069, 0.2578, -0.3837), (-1.163, -0.1259, -0.03489), (-1.163, 0.2578, -0.03489), (-2.5, -0.1259, -0.03489), (-2.5, 0.2578, -0.03489), (-0.7055, -0.4117, -0.2831), (-1.831, 0.2578, 0.3957), (-1.831, -0.1259, 0.3957), (-1.831, -0.1259, 0.2422), (-1.831, 0.2578, 0.2422), (-1.506, 0.2578, 0.3957), (-1.506, -0.1259, 0.3957), (-1.506, -0.1259, 0.2422), (-1.506, 0.2578, 0.2422), (-2.161, -0.1259, 0.3957), (-2.161, -0.1259, 0.2422), (-2.161, 0.2578, 0.2422), (-2.161, 0.2578, 0.3957), (-1.831, 0.2578, -0.2211), (-1.831, -0.1259, -0.2211), (-1.831, -0.1259, -0.03489), (-1.831, 0.2578, -0.03489), (-2.17, 0.2578, -0.2211), (-2.17, -0.1259, -0.03489), (-2.17, 0.2578, -0.03489), (-2.17, -0.1259, -0.2211), (-1.554, -0.06939, 0.6053), (-1.784, -0.06939, 0.6053), (-1.784, 0.2013, 0.6053), (-1.554, 0.2013, 0.6053), (-2.389, -0.0008179, 0.5089), (-2.389, 0.1327, 0.5089), (-2.271, -0.0008179, 0.5089), (-2.271, 0.1327, 0.5089), (-2.082, -0.0264, -0.3314), (-1.919, -0.0264, -0.3314), (-1.919, 0.1583, -0.3314), (-2.082, 0.1583, -0.3314)], [], [(31, 12, 3, 25), (25, 3, 7, 26), (28, 11, 5, 27), (27, 5, 1, 24), (8, 10, 4, 0), (11, 9, 1, 5), (15, 12, 9, 11), (14, 13, 10, 8), (30, 15, 11, 28), (24, 1, 9, 29), (26, 7, 15, 30), (2, 6, 13, 14), (7, 3, 12, 15), (29, 9, 18, 32), (66, 64, 20, 46), (9, 12, 19, 18), (42, 14, 16, 44), (14, 8, 17, 16), (34, 22, 23, 35), (57, 56, 22, 34), (56, 59, 75, 74), (64, 67, 21, 20), (43, 32, 33, 44), (66, 46, 45, 65), (12, 31, 33, 19), (59, 58, 35, 23), (40, 29, 32, 43), (37, 26, 30, 41), (47, 24, 29, 40), (41, 30, 28, 39), (38, 27, 24, 47), (39, 28, 27, 38), (36, 25, 26, 37), (42, 31, 25, 36), (14, 42, 36, 2), (2, 36, 37, 6), (10, 39, 38, 4), (4, 38, 47, 0), (13, 41, 39, 10), (0, 47, 40, 8), (6, 37, 41, 13), (8, 40, 43, 17), (21, 45, 46, 20), (67, 65, 45, 21), (31, 42, 44, 33), (54, 55, 33, 32), (57, 58, 51, 50), (52, 55, 51, 48), (48, 49, 69, 70), (54, 53, 49, 50), (32, 18, 53, 54), (18, 19, 52, 53), (19, 33, 55, 52), (50, 51, 55, 54), (34, 35, 58, 57), (48, 51, 58, 59), (49, 48, 59, 56), (50, 49, 56, 57), (17, 43, 62, 61), (44, 63, 62, 43), (16, 17, 61, 60), (44, 16, 60, 63), (61, 62, 65, 67), (63, 66, 65, 62), (67, 64, 79, 76), (63, 60, 64, 66), (68, 71, 70, 69), (53, 52, 71, 68), (49, 53, 68, 69), (52, 48, 70, 71), (74, 75, 73, 72), (22, 56, 74, 72), (23, 22, 72, 73), (59, 23, 73, 75), (78, 77, 76, 79), (61, 67, 76, 77), (64, 60, 78, 79), (60, 61, 77, 78)])
_uv = me_cube_006.uv_layers.new(name='UVMap')
_uv.uv.foreach_set('vector', [0.5, 0.1875, 0.625, 0.1875, 0.625, 0.25, 0.5, 0.25, 0.5, 0.25, 0.625, 0.25, 0.625, 0.5, 0.5, 0.5, 0.5, 0.625, 0.625, 0.625, 0.625, 0.75, 0.5, 0.75, 0.5, 0.75, 0.625, 0.75, 0.625, 1.0, 0.5, 1.0, 0.125, 0.625, 0.375, 0.625, 0.375, 0.75, 0.125, 0.75, 0.625, 0.625, 0.875, 0.625, 0.875, 0.75, 0.625, 0.75, 0.625, 0.5625, 0.875, 0.5625, 0.875, 0.625, 0.625, 0.625, 0.125, 0.5625, 0.375, 0.5625, 0.375, 0.625, 0.125, 0.625, 0.5, 0.5625, 0.625, 0.5625, 0.625, 0.625, 0.5, 0.625, 0.5, 0.0, 0.625, 0.0, 0.625, 0.125, 0.5, 0.125, 0.5, 0.5, 0.625, 0.5, 0.625, 0.5625, 0.5, 0.5625, 0.125, 0.5, 0.375, 0.5, 0.375, 0.5625, 0.125, 0.5625, 0.625, 0.5, 0.875, 0.5, 0.875, 0.5625, 0.625, 0.5625, 0.5, 0.125, 0.625, 0.125, 0.625, 0.125, 0.5, 0.125, 0.4375, 0.1875, 0.375, 0.1875, 0.375, 0.1875, 0.4375, 0.1875, 0.875, 0.625, 0.875, 0.5625, 0.875, 0.5625, 0.875, 0.625, 0.4375, 0.1875, 0.375, 0.1875, 0.375, 0.1875, 0.4375, 0.1875, 0.125, 0.5625, 0.125, 0.625, 0.125, 0.625, 0.125, 0.5625, 0.5, 0.125, 0.625, 0.125, 0.625, 0.1875, 0.5, 0.1875, 0.5, 0.125, 0.625, 0.125, 0.625, 0.125, 0.5, 0.125, 0.875, 0.625, 0.875, 0.5625, 0.875, 0.5625, 0.875, 0.625, 0.125, 0.5625, 0.125, 0.625, 0.125, 0.625, 0.125, 0.5625, 0.4375, 0.125, 0.5, 0.125, 0.5, 0.1875, 0.4375, 0.1875, 0.4375, 0.1875, 0.4375, 0.1875, 0.4375, 0.125, 0.4375, 0.125, 0.625, 0.1875, 0.5, 0.1875, 0.5, 0.1875, 0.625, 0.1875, 0.625, 0.1875, 0.5, 0.1875, 0.5, 0.1875, 0.625, 0.1875, 0.4375, 0.125, 0.5, 0.125, 0.5, 0.125, 0.4375, 0.125, 0.4375, 0.5, 0.5, 0.5, 0.5, 0.5625, 0.4375, 0.5625, 0.4375, 0.0, 0.5, 0.0, 0.5, 0.125, 0.4375, 0.125, 0.4375, 0.5625, 0.5, 0.5625, 0.5, 0.625, 0.4375, 0.625, 0.4375, 0.75, 0.5, 0.75, 0.5, 1.0, 0.4375, 1.0, 0.4375, 0.625, 0.5, 0.625, 0.5, 0.75, 0.4375, 0.75, 0.4375, 0.25, 0.5, 0.25, 0.5, 0.5, 0.4375, 0.5, 0.4375, 0.1875, 0.5, 0.1875, 0.5, 0.25, 0.4375, 0.25, 0.375, 0.1875, 0.4375, 0.1875, 0.4375, 0.25, 0.375, 0.25, 0.375, 0.25, 0.4375, 0.25, 0.4375, 0.5, 0.375, 0.5, 0.375, 0.625, 0.4375, 0.625, 0.4375, 0.75, 0.375, 0.75, 0.375, 0.75, 0.4375, 0.75, 0.4375, 1.0, 0.375, 1.0, 0.375, 0.5625, 0.4375, 0.5625, 0.4375, 0.625, 0.375, 0.625, 0.375, 0.0, 0.4375, 0.0, 0.4375, 0.125, 0.375, 0.125, 0.375, 0.5, 0.4375, 0.5, 0.4375, 0.5625, 0.375, 0.5625, 0.375, 0.125, 0.4375, 0.125, 0.4375, 0.125, 0.375, 0.125, 0.375, 0.125, 0.4375, 0.125, 0.4375, 0.1875, 0.375, 0.1875, 0.375, 0.125, 0.4375, 0.125, 0.4375, 0.125, 0.375, 0.125, 0.5, 0.1875, 0.4375, 0.1875, 0.4375, 0.1875, 0.5, 0.1875, 0.5, 0.125, 0.5, 0.1875, 0.5, 0.1875, 0.5, 0.125, 0.5, 0.125, 0.5, 0.1875, 0.5, 0.1875, 0.5, 0.125, 0.625, 0.1875, 0.5, 0.1875, 0.5, 0.1875, 0.625, 0.1875, 0.875, 0.5625, 0.875, 0.625, 0.875, 0.625, 0.875, 0.5625, 0.5, 0.125, 0.625, 0.125, 0.625, 0.125, 0.5, 0.125, 0.5, 0.125, 0.625, 0.125, 0.625, 0.125, 0.5, 0.125, 0.875, 0.625, 0.875, 0.5625, 0.875, 0.5625, 0.875, 0.625, 0.625, 0.1875, 0.5, 0.1875, 0.5, 0.1875, 0.625, 0.1875, 0.5, 0.125, 0.5, 0.1875, 0.5, 0.1875, 0.5, 0.125, 0.5, 0.125, 0.5, 0.1875, 0.5, 0.1875, 0.5, 0.125, 0.625, 0.1875, 0.5, 0.1875, 0.5, 0.1875, 0.625, 0.1875, 0.875, 0.625, 0.875, 0.5625, 0.875, 0.5625, 0.875, 0.625, 0.5, 0.125, 0.625, 0.125, 0.625, 0.125, 0.5, 0.125, 0.375, 0.125, 0.4375, 0.125, 0.4375, 0.125, 0.375, 0.125, 0.4375, 0.1875, 0.4375, 0.1875, 0.4375, 0.125, 0.4375, 0.125, 0.125, 0.5625, 0.125, 0.625, 0.125, 0.625, 0.125, 0.5625, 0.4375, 0.1875, 0.375, 0.1875, 0.375, 0.1875, 0.4375, 0.1875, 0.375, 0.125, 0.4375, 0.125, 0.4375, 0.125, 0.375, 0.125, 0.4375, 0.1875, 0.4375, 0.1875, 0.4375, 0.125, 0.4375, 0.125, 0.125, 0.625, 0.125, 0.5625, 0.125, 0.5625, 0.125, 0.625, 0.4375, 0.1875, 0.375, 0.1875, 0.375, 0.1875, 0.4375, 0.1875, 0.875, 0.625, 0.875, 0.5625, 0.875, 0.5625, 0.875, 0.625, 0.875, 0.625, 0.875, 0.5625, 0.875, 0.5625, 0.875, 0.625, 0.625, 0.125, 0.625, 0.125, 0.625, 0.125, 0.625, 0.125, 0.625, 0.1875, 0.625, 0.1875, 0.625, 0.1875, 0.625, 0.1875, 0.875, 0.625, 0.875, 0.5625, 0.875, 0.5625, 0.875, 0.625, 0.625, 0.125, 0.625, 0.125, 0.625, 0.125, 0.625, 0.125, 0.625, 0.1875, 0.625, 0.125, 0.625, 0.125, 0.625, 0.1875, 0.625, 0.1875, 0.625, 0.1875, 0.625, 0.1875, 0.625, 0.1875, 0.125, 0.5625, 0.125, 0.625, 0.125, 0.625, 0.125, 0.5625, 0.375, 0.125, 0.375, 0.125, 0.375, 0.125, 0.375, 0.125, 0.375, 0.1875, 0.375, 0.1875, 0.375, 0.1875, 0.375, 0.1875, 0.125, 0.5625, 0.125, 0.625, 0.125, 0.625, 0.125, 0.5625])
me_cube_006.materials.append(mat_material_004)
me_cube_006.use_remesh_fix_poles = True
me_cube_006.use_remesh_preserve_attributes = False
me_cube_006.update()

# ---- objects
ob_cube = bpy.data.objects.new('Cube', me_cube_001)
ob_cube_001 = bpy.data.objects.new('Cube.001', me_cube_002)
ob_cube_002 = bpy.data.objects.new('Cube.002', me_cube_003)
ob_cube_003 = bpy.data.objects.new('Cube.003', me_cube_004)
ob_cube_004 = bpy.data.objects.new('Cube.004', me_cube_006)

# ---- transforms, parenting, visibility, modifiers, constraints
ob_cube.location = (0.0, 0.0, 0.0)
ob_cube.scale = (0.2485, 0.1208, 0.2485)
ob_cube_001.location = (0.0, 0.921, 0.0)
ob_cube_001.scale = (0.2485, 0.1252, 0.2485)
ob_cube_002.location = (0.0, 1.977, 0.0)
ob_cube_002.scale = (0.2485, 0.113, 0.2485)
ob_cube_003.location = (0.0, 2.947, 0.0)
ob_cube_003.scale = (0.2485, 0.1208, 0.2485)
ob_cube_004.location = (0.0, 3.725, 0.0)
ob_cube_004.scale = (0.2485, 0.1208, 0.2485)

# ---- collection membership
col_collection.objects.link(ob_cube)
col_collection.objects.link(ob_cube_001)
col_collection.objects.link(ob_cube_002)
col_collection.objects.link(ob_cube_003)
col_collection.objects.link(ob_cube_004)

# ---- scene / render settings (as saved in the file)
scene.frame_start = 1; scene.frame_end = 250; scene.frame_set(1)
scene.render.engine = 'BLENDER_EEVEE_NEXT'
scene.cycles.use_denoising = False
scene.cycles.samples = 128
scene.cycles.sampling_pattern = 'TABULATED_SOBOL'
scene.cycles.use_adaptive_sampling = False
scene.cycles.use_light_tree = False
scene.view_settings.view_transform = 'Filmic'
bpy.context.view_layer.update()

# ---- added for rendering (the .blend has no active camera and no usable light): camera, sun
cam_auto = bpy.data.cameras.new('AutoCamera')
cam_auto.lens = 50.0
cam_auto.sensor_width = 36.0
cam_auto.clip_end = 1000.0
ob_auto_camera = bpy.data.objects.new('AutoCamera', cam_auto)
scene.collection.objects.link(ob_auto_camera)
ob_auto_camera.location = (3.35838, -2.5541, 2.96668)
ob_auto_camera.rotation_euler = (1.09748, -7.21219e-08, 0.694738)
scene.camera = ob_auto_camera
light_auto_sun = bpy.data.lights.new('AutoSun', 'SUN')
light_auto_sun.energy = 3.0
light_auto_sun.angle = 0.0523599
ob_auto_sun = bpy.data.objects.new('AutoSun', light_auto_sun)
scene.collection.objects.link(ob_auto_sun)
ob_auto_sun.rotation_euler = (0.872665, 0.174533, 0.523599)
bpy.context.view_layer.update()
